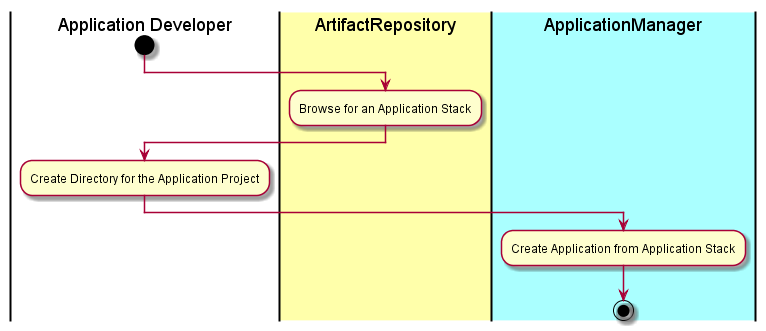

The diagram above was rendered by PlantUML. Its source (embedded in the PNG):
@startuml
|Application Developer|
start
|#ffffaa|ArtifactRepository|
:Browse for an Application Stack;
|Application Developer|
:Create Directory for the Application Project;
|#aaffff|ApplicationManager|
:Create Application from Application Stack;
stop
@enduml